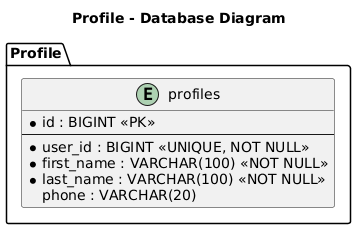

The diagram above was rendered by PlantUML. Its source (embedded in the PNG):
@startuml
title Profile - Database Diagram

package "Profile" {

    entity "profiles" as profiles {
        * id : BIGINT <<PK>>
        --
        * user_id : BIGINT <<UNIQUE, NOT NULL>>
        * first_name : VARCHAR(100) <<NOT NULL>>
        * last_name : VARCHAR(100) <<NOT NULL>>
          phone : VARCHAR(20)
    }

}
@enduml